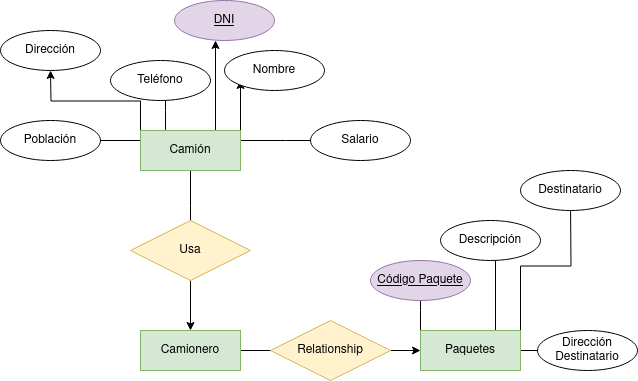

The diagram above was exported from draw.io. Its source (the exported page's mxGraphModel, read from the mxfile embedded in the PNG):
<mxGraphModel dx="1434" dy="795" grid="1" gridSize="10" guides="1" tooltips="1" connect="1" arrows="1" fold="1" page="1" pageScale="1" pageWidth="827" pageHeight="1169" math="0" shadow="0">
  <root>
    <mxCell id="0" />
    <mxCell id="1" parent="0" />
    <mxCell id="rs7twWHePgleAfzXsY-G-9" style="edgeStyle=orthogonalEdgeStyle;rounded=0;orthogonalLoop=1;jettySize=auto;html=1;" parent="1" source="rs7twWHePgleAfzXsY-G-1" edge="1">
      <mxGeometry relative="1" as="geometry">
        <mxPoint x="500" y="420" as="targetPoint" />
      </mxGeometry>
    </mxCell>
    <mxCell id="rs7twWHePgleAfzXsY-G-1" value="Camionero" style="whiteSpace=wrap;html=1;align=center;fillColor=#d5e8d4;strokeColor=#82b366;" parent="1" vertex="1">
      <mxGeometry x="330" y="400" width="100" height="40" as="geometry" />
    </mxCell>
    <mxCell id="rs7twWHePgleAfzXsY-G-5" style="edgeStyle=orthogonalEdgeStyle;rounded=0;orthogonalLoop=1;jettySize=auto;html=1;exitX=0.5;exitY=1;exitDx=0;exitDy=0;" parent="1" source="rs7twWHePgleAfzXsY-G-4" edge="1">
      <mxGeometry relative="1" as="geometry">
        <mxPoint x="380" y="310" as="targetPoint" />
      </mxGeometry>
    </mxCell>
    <mxCell id="3B9QEHGlPNj1zmwCqFnj-1" style="edgeStyle=orthogonalEdgeStyle;rounded=0;orthogonalLoop=1;jettySize=auto;html=1;exitX=1;exitY=0;exitDx=0;exitDy=0;" edge="1" parent="1" source="rs7twWHePgleAfzXsY-G-4">
      <mxGeometry relative="1" as="geometry">
        <mxPoint x="430" y="150" as="targetPoint" />
      </mxGeometry>
    </mxCell>
    <mxCell id="3B9QEHGlPNj1zmwCqFnj-4" style="edgeStyle=orthogonalEdgeStyle;rounded=0;orthogonalLoop=1;jettySize=auto;html=1;exitX=0.75;exitY=0;exitDx=0;exitDy=0;" edge="1" parent="1" source="rs7twWHePgleAfzXsY-G-4">
      <mxGeometry relative="1" as="geometry">
        <mxPoint x="405" y="110" as="targetPoint" />
      </mxGeometry>
    </mxCell>
    <mxCell id="3B9QEHGlPNj1zmwCqFnj-6" style="edgeStyle=orthogonalEdgeStyle;rounded=0;orthogonalLoop=1;jettySize=auto;html=1;exitX=0.25;exitY=0;exitDx=0;exitDy=0;" edge="1" parent="1" source="rs7twWHePgleAfzXsY-G-4">
      <mxGeometry relative="1" as="geometry">
        <mxPoint x="355" y="160" as="targetPoint" />
      </mxGeometry>
    </mxCell>
    <mxCell id="3B9QEHGlPNj1zmwCqFnj-8" style="edgeStyle=orthogonalEdgeStyle;rounded=0;orthogonalLoop=1;jettySize=auto;html=1;exitX=0;exitY=0;exitDx=0;exitDy=0;" edge="1" parent="1" source="rs7twWHePgleAfzXsY-G-4">
      <mxGeometry relative="1" as="geometry">
        <mxPoint x="240" y="140" as="targetPoint" />
      </mxGeometry>
    </mxCell>
    <mxCell id="3B9QEHGlPNj1zmwCqFnj-13" style="edgeStyle=orthogonalEdgeStyle;rounded=0;orthogonalLoop=1;jettySize=auto;html=1;exitX=1;exitY=0.25;exitDx=0;exitDy=0;" edge="1" parent="1" source="rs7twWHePgleAfzXsY-G-4">
      <mxGeometry relative="1" as="geometry">
        <mxPoint x="520" y="210" as="targetPoint" />
      </mxGeometry>
    </mxCell>
    <mxCell id="3B9QEHGlPNj1zmwCqFnj-15" style="edgeStyle=orthogonalEdgeStyle;rounded=0;orthogonalLoop=1;jettySize=auto;html=1;exitX=0;exitY=0.25;exitDx=0;exitDy=0;" edge="1" parent="1" source="rs7twWHePgleAfzXsY-G-4">
      <mxGeometry relative="1" as="geometry">
        <mxPoint x="260" y="210" as="targetPoint" />
      </mxGeometry>
    </mxCell>
    <mxCell id="rs7twWHePgleAfzXsY-G-4" value="Camión" style="whiteSpace=wrap;html=1;align=center;fillColor=#d5e8d4;strokeColor=#82b366;" parent="1" vertex="1">
      <mxGeometry x="330" y="200" width="100" height="40" as="geometry" />
    </mxCell>
    <mxCell id="rs7twWHePgleAfzXsY-G-7" style="edgeStyle=orthogonalEdgeStyle;rounded=0;orthogonalLoop=1;jettySize=auto;html=1;exitX=0.5;exitY=1;exitDx=0;exitDy=0;" parent="1" source="rs7twWHePgleAfzXsY-G-6" target="rs7twWHePgleAfzXsY-G-1" edge="1">
      <mxGeometry relative="1" as="geometry" />
    </mxCell>
    <mxCell id="rs7twWHePgleAfzXsY-G-6" value="&lt;div&gt;Usa&lt;/div&gt;" style="shape=rhombus;perimeter=rhombusPerimeter;whiteSpace=wrap;html=1;align=center;fillColor=#fff2cc;strokeColor=#d6b656;" parent="1" vertex="1">
      <mxGeometry x="320" y="290" width="120" height="60" as="geometry" />
    </mxCell>
    <mxCell id="3B9QEHGlPNj1zmwCqFnj-17" style="edgeStyle=orthogonalEdgeStyle;rounded=0;orthogonalLoop=1;jettySize=auto;html=1;exitX=0;exitY=0;exitDx=0;exitDy=0;" edge="1" parent="1" source="rs7twWHePgleAfzXsY-G-8">
      <mxGeometry relative="1" as="geometry">
        <mxPoint x="610" y="360" as="targetPoint" />
      </mxGeometry>
    </mxCell>
    <mxCell id="3B9QEHGlPNj1zmwCqFnj-19" style="edgeStyle=orthogonalEdgeStyle;rounded=0;orthogonalLoop=1;jettySize=auto;html=1;exitX=0.75;exitY=0;exitDx=0;exitDy=0;" edge="1" parent="1" source="rs7twWHePgleAfzXsY-G-8">
      <mxGeometry relative="1" as="geometry">
        <mxPoint x="685" y="320" as="targetPoint" />
      </mxGeometry>
    </mxCell>
    <mxCell id="3B9QEHGlPNj1zmwCqFnj-21" style="edgeStyle=orthogonalEdgeStyle;rounded=0;orthogonalLoop=1;jettySize=auto;html=1;exitX=1;exitY=0;exitDx=0;exitDy=0;" edge="1" parent="1" source="rs7twWHePgleAfzXsY-G-8">
      <mxGeometry relative="1" as="geometry">
        <mxPoint x="760" y="270" as="targetPoint" />
      </mxGeometry>
    </mxCell>
    <mxCell id="3B9QEHGlPNj1zmwCqFnj-23" style="edgeStyle=orthogonalEdgeStyle;rounded=0;orthogonalLoop=1;jettySize=auto;html=1;exitX=1;exitY=0.5;exitDx=0;exitDy=0;" edge="1" parent="1" source="rs7twWHePgleAfzXsY-G-8">
      <mxGeometry relative="1" as="geometry">
        <mxPoint x="740" y="420" as="targetPoint" />
      </mxGeometry>
    </mxCell>
    <mxCell id="rs7twWHePgleAfzXsY-G-8" value="Paquetes" style="whiteSpace=wrap;html=1;align=center;fillColor=#d5e8d4;strokeColor=#82b366;" parent="1" vertex="1">
      <mxGeometry x="610" y="400" width="100" height="40" as="geometry" />
    </mxCell>
    <mxCell id="rs7twWHePgleAfzXsY-G-11" style="edgeStyle=orthogonalEdgeStyle;rounded=0;orthogonalLoop=1;jettySize=auto;html=1;exitX=1;exitY=0.5;exitDx=0;exitDy=0;entryX=0;entryY=0.5;entryDx=0;entryDy=0;" parent="1" source="rs7twWHePgleAfzXsY-G-10" target="rs7twWHePgleAfzXsY-G-8" edge="1">
      <mxGeometry relative="1" as="geometry" />
    </mxCell>
    <mxCell id="rs7twWHePgleAfzXsY-G-10" value="Relationship" style="shape=rhombus;perimeter=rhombusPerimeter;whiteSpace=wrap;html=1;align=center;fillColor=#fff2cc;strokeColor=#d6b656;" parent="1" vertex="1">
      <mxGeometry x="460" y="390" width="120" height="60" as="geometry" />
    </mxCell>
    <mxCell id="3B9QEHGlPNj1zmwCqFnj-3" value="&lt;div&gt;Nombre&lt;/div&gt;" style="ellipse;whiteSpace=wrap;html=1;align=center;" vertex="1" parent="1">
      <mxGeometry x="414" y="120" width="100" height="40" as="geometry" />
    </mxCell>
    <mxCell id="3B9QEHGlPNj1zmwCqFnj-5" value="DNI" style="ellipse;whiteSpace=wrap;html=1;align=center;fontStyle=4;fillColor=#e1d5e7;strokeColor=#9673a6;" vertex="1" parent="1">
      <mxGeometry x="364" y="70" width="100" height="40" as="geometry" />
    </mxCell>
    <mxCell id="3B9QEHGlPNj1zmwCqFnj-7" value="Teléfono" style="ellipse;whiteSpace=wrap;html=1;align=center;" vertex="1" parent="1">
      <mxGeometry x="300" y="130" width="100" height="40" as="geometry" />
    </mxCell>
    <mxCell id="3B9QEHGlPNj1zmwCqFnj-12" value="Dirección" style="ellipse;whiteSpace=wrap;html=1;align=center;" vertex="1" parent="1">
      <mxGeometry x="190" y="100" width="100" height="40" as="geometry" />
    </mxCell>
    <mxCell id="3B9QEHGlPNj1zmwCqFnj-14" value="Salario" style="ellipse;whiteSpace=wrap;html=1;align=center;" vertex="1" parent="1">
      <mxGeometry x="500" y="190" width="100" height="40" as="geometry" />
    </mxCell>
    <mxCell id="3B9QEHGlPNj1zmwCqFnj-16" value="Población" style="ellipse;whiteSpace=wrap;html=1;align=center;" vertex="1" parent="1">
      <mxGeometry x="190" y="190" width="100" height="40" as="geometry" />
    </mxCell>
    <mxCell id="3B9QEHGlPNj1zmwCqFnj-18" value="Código Paquete" style="ellipse;whiteSpace=wrap;html=1;align=center;fontStyle=4;fillColor=#e1d5e7;strokeColor=#9673a6;" vertex="1" parent="1">
      <mxGeometry x="560" y="330" width="100" height="40" as="geometry" />
    </mxCell>
    <mxCell id="3B9QEHGlPNj1zmwCqFnj-20" value="Descripción" style="ellipse;whiteSpace=wrap;html=1;align=center;" vertex="1" parent="1">
      <mxGeometry x="630" y="290" width="100" height="40" as="geometry" />
    </mxCell>
    <mxCell id="3B9QEHGlPNj1zmwCqFnj-22" value="Destinatario" style="ellipse;whiteSpace=wrap;html=1;align=center;" vertex="1" parent="1">
      <mxGeometry x="710" y="240" width="100" height="40" as="geometry" />
    </mxCell>
    <mxCell id="3B9QEHGlPNj1zmwCqFnj-24" value="&lt;div&gt;Dirección&lt;/div&gt;&lt;div&gt;Destinatario&lt;br&gt;&lt;/div&gt;" style="ellipse;whiteSpace=wrap;html=1;align=center;" vertex="1" parent="1">
      <mxGeometry x="727" y="400" width="100" height="40" as="geometry" />
    </mxCell>
  </root>
</mxGraphModel>